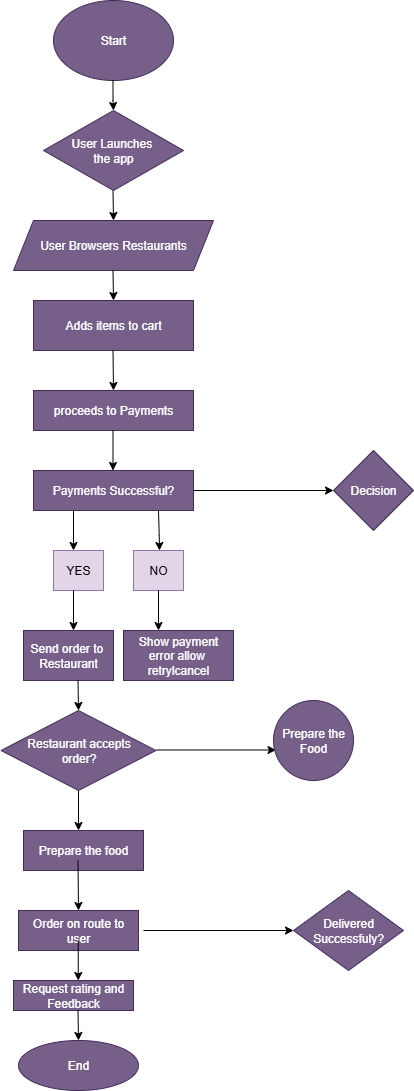

The diagram above was exported from draw.io. Its source (the exported page's mxGraphModel, read from the mxfile embedded in the PNG):
<mxGraphModel dx="1303" dy="703" grid="1" gridSize="10" guides="1" tooltips="1" connect="1" arrows="1" fold="1" page="1" pageScale="1" pageWidth="850" pageHeight="1100" math="0" shadow="0">
  <root>
    <mxCell id="0" />
    <mxCell id="1" parent="0" />
    <mxCell id="E0bdIQGSZrXlRlr6dkLY-1" value="Start" style="ellipse;whiteSpace=wrap;html=1;fillColor=#76608a;fontColor=#ffffff;strokeColor=#432D57;" vertex="1" parent="1">
      <mxGeometry x="320" y="10" width="120" height="80" as="geometry" />
    </mxCell>
    <mxCell id="E0bdIQGSZrXlRlr6dkLY-3" value="" style="endArrow=classic;html=1;rounded=0;" edge="1" parent="1">
      <mxGeometry width="50" height="50" relative="1" as="geometry">
        <mxPoint x="379.5" y="90" as="sourcePoint" />
        <mxPoint x="380" y="120" as="targetPoint" />
        <Array as="points">
          <mxPoint x="379.5" y="110" />
        </Array>
      </mxGeometry>
    </mxCell>
    <mxCell id="E0bdIQGSZrXlRlr6dkLY-5" value="User Launches&amp;nbsp;&lt;div&gt;the app&lt;/div&gt;" style="rhombus;whiteSpace=wrap;html=1;fillColor=#76608a;fontColor=#ffffff;strokeColor=#432D57;" vertex="1" parent="1">
      <mxGeometry x="310" y="120" width="140" height="80" as="geometry" />
    </mxCell>
    <mxCell id="E0bdIQGSZrXlRlr6dkLY-6" value="" style="endArrow=classic;html=1;rounded=0;" edge="1" parent="1">
      <mxGeometry width="50" height="50" relative="1" as="geometry">
        <mxPoint x="379.5" y="200" as="sourcePoint" />
        <mxPoint x="380" y="230" as="targetPoint" />
      </mxGeometry>
    </mxCell>
    <mxCell id="E0bdIQGSZrXlRlr6dkLY-8" value="User Browsers Restaurants" style="shape=parallelogram;perimeter=parallelogramPerimeter;whiteSpace=wrap;html=1;fixedSize=1;fillColor=#76608a;fontColor=#ffffff;strokeColor=#432D57;" vertex="1" parent="1">
      <mxGeometry x="280" y="230" width="200" height="50" as="geometry" />
    </mxCell>
    <mxCell id="E0bdIQGSZrXlRlr6dkLY-9" value="" style="endArrow=classic;html=1;rounded=0;" edge="1" parent="1">
      <mxGeometry width="50" height="50" relative="1" as="geometry">
        <mxPoint x="379.5" y="280" as="sourcePoint" />
        <mxPoint x="380" y="310" as="targetPoint" />
      </mxGeometry>
    </mxCell>
    <mxCell id="E0bdIQGSZrXlRlr6dkLY-10" value="Adds items to cart" style="rounded=0;whiteSpace=wrap;html=1;fillColor=#76608a;fontColor=#ffffff;strokeColor=#432D57;" vertex="1" parent="1">
      <mxGeometry x="300" y="310" width="160" height="50" as="geometry" />
    </mxCell>
    <mxCell id="E0bdIQGSZrXlRlr6dkLY-11" value="" style="endArrow=classic;html=1;rounded=0;" edge="1" parent="1">
      <mxGeometry width="50" height="50" relative="1" as="geometry">
        <mxPoint x="379.5" y="360" as="sourcePoint" />
        <mxPoint x="380" y="400" as="targetPoint" />
      </mxGeometry>
    </mxCell>
    <mxCell id="E0bdIQGSZrXlRlr6dkLY-12" value="proceeds to Payments" style="rounded=0;whiteSpace=wrap;html=1;fillColor=#76608a;fontColor=#ffffff;strokeColor=#432D57;" vertex="1" parent="1">
      <mxGeometry x="300" y="400" width="160" height="40" as="geometry" />
    </mxCell>
    <mxCell id="E0bdIQGSZrXlRlr6dkLY-13" value="" style="endArrow=classic;html=1;rounded=0;" edge="1" parent="1">
      <mxGeometry width="50" height="50" relative="1" as="geometry">
        <mxPoint x="379.5" y="440" as="sourcePoint" />
        <mxPoint x="379.5" y="480" as="targetPoint" />
      </mxGeometry>
    </mxCell>
    <mxCell id="E0bdIQGSZrXlRlr6dkLY-14" value="Payments Successful?" style="rounded=0;whiteSpace=wrap;html=1;fillColor=#76608a;fontColor=#ffffff;strokeColor=#432D57;" vertex="1" parent="1">
      <mxGeometry x="300" y="480" width="160" height="40" as="geometry" />
    </mxCell>
    <mxCell id="E0bdIQGSZrXlRlr6dkLY-15" value="" style="endArrow=classic;html=1;rounded=0;" edge="1" parent="1">
      <mxGeometry width="50" height="50" relative="1" as="geometry">
        <mxPoint x="340" y="520" as="sourcePoint" />
        <mxPoint x="340" y="560" as="targetPoint" />
      </mxGeometry>
    </mxCell>
    <mxCell id="E0bdIQGSZrXlRlr6dkLY-16" value="" style="endArrow=classic;html=1;rounded=0;exitX=0.933;exitY=1.125;exitDx=0;exitDy=0;exitPerimeter=0;" edge="1" parent="1">
      <mxGeometry width="50" height="50" relative="1" as="geometry">
        <mxPoint x="425" y="520" as="sourcePoint" />
        <mxPoint x="426" y="560" as="targetPoint" />
        <Array as="points">
          <mxPoint x="425.72" y="545" />
        </Array>
      </mxGeometry>
    </mxCell>
    <mxCell id="E0bdIQGSZrXlRlr6dkLY-18" value="NO" style="rounded=0;whiteSpace=wrap;html=1;fillColor=#e1d5e7;strokeColor=#9673a6;" vertex="1" parent="1">
      <mxGeometry x="400" y="560" width="50" height="40" as="geometry" />
    </mxCell>
    <mxCell id="E0bdIQGSZrXlRlr6dkLY-19" value="YES" style="rounded=0;whiteSpace=wrap;html=1;fillColor=#e1d5e7;strokeColor=#9673a6;" vertex="1" parent="1">
      <mxGeometry x="320" y="560" width="50" height="40" as="geometry" />
    </mxCell>
    <mxCell id="E0bdIQGSZrXlRlr6dkLY-20" value="Send order to&amp;nbsp;&lt;div&gt;Restaurant&lt;/div&gt;" style="rounded=0;whiteSpace=wrap;html=1;fillColor=#76608a;fontColor=#ffffff;strokeColor=#432D57;" vertex="1" parent="1">
      <mxGeometry x="290" y="640" width="90" height="50" as="geometry" />
    </mxCell>
    <mxCell id="E0bdIQGSZrXlRlr6dkLY-21" value="" style="endArrow=classic;html=1;rounded=0;" edge="1" parent="1">
      <mxGeometry width="50" height="50" relative="1" as="geometry">
        <mxPoint x="425" y="600" as="sourcePoint" />
        <mxPoint x="425" y="640" as="targetPoint" />
      </mxGeometry>
    </mxCell>
    <mxCell id="E0bdIQGSZrXlRlr6dkLY-22" value="" style="endArrow=classic;html=1;rounded=0;" edge="1" parent="1">
      <mxGeometry width="50" height="50" relative="1" as="geometry">
        <mxPoint x="340" y="600" as="sourcePoint" />
        <mxPoint x="340" y="640" as="targetPoint" />
      </mxGeometry>
    </mxCell>
    <mxCell id="E0bdIQGSZrXlRlr6dkLY-23" value="Show payment error allow&amp;nbsp;&lt;div&gt;retrylcancel&lt;/div&gt;" style="rounded=0;whiteSpace=wrap;html=1;fillColor=#76608a;fontColor=#ffffff;strokeColor=#432D57;" vertex="1" parent="1">
      <mxGeometry x="390" y="640" width="110" height="50" as="geometry" />
    </mxCell>
    <mxCell id="E0bdIQGSZrXlRlr6dkLY-24" value="" style="endArrow=classic;html=1;rounded=0;" edge="1" parent="1">
      <mxGeometry width="50" height="50" relative="1" as="geometry">
        <mxPoint x="344.5" y="690" as="sourcePoint" />
        <mxPoint x="345" y="720" as="targetPoint" />
      </mxGeometry>
    </mxCell>
    <mxCell id="E0bdIQGSZrXlRlr6dkLY-26" value="Restaurant accepts&lt;div&gt;order?&lt;/div&gt;" style="rhombus;whiteSpace=wrap;html=1;fillColor=#76608a;fontColor=#ffffff;strokeColor=#432D57;" vertex="1" parent="1">
      <mxGeometry x="267.5" y="720" width="155" height="80" as="geometry" />
    </mxCell>
    <mxCell id="E0bdIQGSZrXlRlr6dkLY-27" value="" style="endArrow=classic;html=1;rounded=0;exitX=0.5;exitY=1;exitDx=0;exitDy=0;" edge="1" parent="1" source="E0bdIQGSZrXlRlr6dkLY-26">
      <mxGeometry width="50" height="50" relative="1" as="geometry">
        <mxPoint x="344.5" y="810" as="sourcePoint" />
        <mxPoint x="345" y="840" as="targetPoint" />
      </mxGeometry>
    </mxCell>
    <mxCell id="E0bdIQGSZrXlRlr6dkLY-28" value="Prepare the food" style="rounded=0;whiteSpace=wrap;html=1;fillColor=#76608a;fontColor=#ffffff;strokeColor=#432D57;" vertex="1" parent="1">
      <mxGeometry x="290" y="840" width="120" height="40" as="geometry" />
    </mxCell>
    <mxCell id="E0bdIQGSZrXlRlr6dkLY-29" value="" style="endArrow=classic;html=1;rounded=0;" edge="1" parent="1">
      <mxGeometry width="50" height="50" relative="1" as="geometry">
        <mxPoint x="344.5" y="870" as="sourcePoint" />
        <mxPoint x="345" y="920" as="targetPoint" />
      </mxGeometry>
    </mxCell>
    <mxCell id="E0bdIQGSZrXlRlr6dkLY-30" value="Order on route to user" style="rounded=0;whiteSpace=wrap;html=1;fillColor=#76608a;fontColor=#ffffff;strokeColor=#432D57;" vertex="1" parent="1">
      <mxGeometry x="285" y="920" width="120" height="40" as="geometry" />
    </mxCell>
    <mxCell id="E0bdIQGSZrXlRlr6dkLY-31" value="" style="endArrow=classic;html=1;rounded=0;" edge="1" parent="1">
      <mxGeometry width="50" height="50" relative="1" as="geometry">
        <mxPoint x="344.75" y="950" as="sourcePoint" />
        <mxPoint x="345" y="990" as="targetPoint" />
        <Array as="points">
          <mxPoint x="344.75" y="990" />
        </Array>
      </mxGeometry>
    </mxCell>
    <mxCell id="E0bdIQGSZrXlRlr6dkLY-32" value="Request rating and Feedback" style="rounded=0;whiteSpace=wrap;html=1;fillColor=#76608a;fontColor=#ffffff;strokeColor=#432D57;" vertex="1" parent="1">
      <mxGeometry x="280" y="990" width="120" height="30" as="geometry" />
    </mxCell>
    <mxCell id="E0bdIQGSZrXlRlr6dkLY-33" value="" style="endArrow=classic;html=1;rounded=0;" edge="1" parent="1">
      <mxGeometry width="50" height="50" relative="1" as="geometry">
        <mxPoint x="344.5" y="1020" as="sourcePoint" />
        <mxPoint x="345" y="1050" as="targetPoint" />
      </mxGeometry>
    </mxCell>
    <mxCell id="E0bdIQGSZrXlRlr6dkLY-34" value="End" style="ellipse;whiteSpace=wrap;html=1;fillColor=#76608a;fontColor=#ffffff;strokeColor=#432D57;" vertex="1" parent="1">
      <mxGeometry x="285" y="1050" width="120" height="50" as="geometry" />
    </mxCell>
    <mxCell id="E0bdIQGSZrXlRlr6dkLY-35" value="" style="endArrow=classic;html=1;rounded=0;" edge="1" parent="1">
      <mxGeometry width="50" height="50" relative="1" as="geometry">
        <mxPoint x="422.5" y="759.5" as="sourcePoint" />
        <mxPoint x="542.5" y="759.5" as="targetPoint" />
      </mxGeometry>
    </mxCell>
    <mxCell id="E0bdIQGSZrXlRlr6dkLY-36" value="Prepare the&lt;div&gt;Food&lt;/div&gt;" style="ellipse;whiteSpace=wrap;html=1;aspect=fixed;fillColor=#76608a;fontColor=#ffffff;strokeColor=#432D57;" vertex="1" parent="1">
      <mxGeometry x="540" y="710" width="80" height="80" as="geometry" />
    </mxCell>
    <mxCell id="E0bdIQGSZrXlRlr6dkLY-37" value="" style="endArrow=classic;html=1;rounded=0;" edge="1" parent="1">
      <mxGeometry width="50" height="50" relative="1" as="geometry">
        <mxPoint x="410" y="940" as="sourcePoint" />
        <mxPoint x="560" y="940" as="targetPoint" />
      </mxGeometry>
    </mxCell>
    <mxCell id="E0bdIQGSZrXlRlr6dkLY-38" value="Delivered&lt;div&gt;Successfuly?&lt;/div&gt;" style="rhombus;whiteSpace=wrap;html=1;fillColor=#76608a;fontColor=#ffffff;strokeColor=#432D57;" vertex="1" parent="1">
      <mxGeometry x="560" y="900" width="110" height="80" as="geometry" />
    </mxCell>
    <mxCell id="E0bdIQGSZrXlRlr6dkLY-39" value="" style="endArrow=classic;html=1;rounded=0;exitX=1;exitY=0.5;exitDx=0;exitDy=0;" edge="1" parent="1" source="E0bdIQGSZrXlRlr6dkLY-14">
      <mxGeometry width="50" height="50" relative="1" as="geometry">
        <mxPoint x="580" y="500" as="sourcePoint" />
        <mxPoint x="600" y="500" as="targetPoint" />
      </mxGeometry>
    </mxCell>
    <mxCell id="E0bdIQGSZrXlRlr6dkLY-40" value="Decision" style="rhombus;whiteSpace=wrap;html=1;fillColor=#76608a;fontColor=#ffffff;strokeColor=#432D57;" vertex="1" parent="1">
      <mxGeometry x="600" y="460" width="80" height="80" as="geometry" />
    </mxCell>
  </root>
</mxGraphModel>